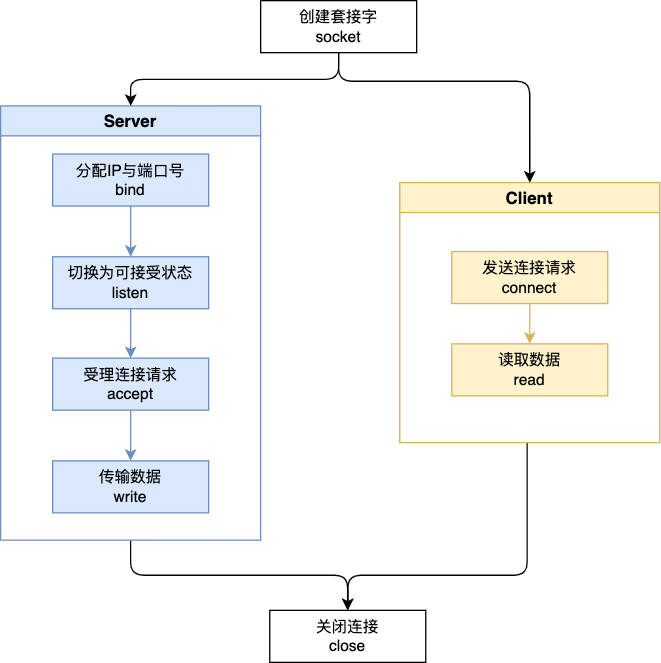

The diagram above was exported from draw.io. Its source (the exported page's mxGraphModel, read from the mxfile embedded in the PNG):
<mxGraphModel dx="1560" dy="620" grid="0" gridSize="10" guides="1" tooltips="1" connect="1" arrows="1" fold="1" page="0" pageScale="1" pageWidth="827" pageHeight="1169" math="0" shadow="0">
  <root>
    <mxCell id="0" />
    <mxCell id="1" parent="0" />
    <mxCell id="U7nJ9NZ2WO3vNBu0O212-37" style="edgeStyle=orthogonalEdgeStyle;orthogonalLoop=1;jettySize=auto;html=1;entryX=0.5;entryY=0;entryDx=0;entryDy=0;rounded=1;" edge="1" parent="1" source="U7nJ9NZ2WO3vNBu0O212-29" target="U7nJ9NZ2WO3vNBu0O212-26">
      <mxGeometry relative="1" as="geometry">
        <Array as="points">
          <mxPoint x="190" y="482" />
          <mxPoint x="52" y="482" />
        </Array>
      </mxGeometry>
    </mxCell>
    <mxCell id="U7nJ9NZ2WO3vNBu0O212-29" value="Client" style="swimlane;fillColor=#fff2cc;strokeColor=#d6b656;fontSize=13;" vertex="1" parent="1">
      <mxGeometry x="92" y="180" width="200" height="200" as="geometry" />
    </mxCell>
    <mxCell id="U7nJ9NZ2WO3vNBu0O212-33" style="edgeStyle=orthogonalEdgeStyle;rounded=0;orthogonalLoop=1;jettySize=auto;html=1;entryX=0.5;entryY=0;entryDx=0;entryDy=0;fillColor=#fff2cc;strokeColor=#d6b656;" edge="1" parent="U7nJ9NZ2WO3vNBu0O212-29" source="U7nJ9NZ2WO3vNBu0O212-25" target="U7nJ9NZ2WO3vNBu0O212-27">
      <mxGeometry relative="1" as="geometry" />
    </mxCell>
    <mxCell id="U7nJ9NZ2WO3vNBu0O212-25" value="发送连接请求&lt;br&gt;connect" style="rounded=0;whiteSpace=wrap;html=1;fillColor=#fff2cc;strokeColor=#d6b656;" vertex="1" parent="U7nJ9NZ2WO3vNBu0O212-29">
      <mxGeometry x="40" y="53" width="120" height="40" as="geometry" />
    </mxCell>
    <mxCell id="U7nJ9NZ2WO3vNBu0O212-27" value="读取数据&lt;br&gt;read" style="rounded=0;whiteSpace=wrap;html=1;fillColor=#fff2cc;strokeColor=#d6b656;" vertex="1" parent="U7nJ9NZ2WO3vNBu0O212-29">
      <mxGeometry x="40" y="124" width="120" height="40" as="geometry" />
    </mxCell>
    <mxCell id="U7nJ9NZ2WO3vNBu0O212-36" style="edgeStyle=orthogonalEdgeStyle;orthogonalLoop=1;jettySize=auto;html=1;entryX=0.5;entryY=0;entryDx=0;entryDy=0;exitX=0.5;exitY=1;exitDx=0;exitDy=0;rounded=1;" edge="1" parent="1" source="U7nJ9NZ2WO3vNBu0O212-28" target="U7nJ9NZ2WO3vNBu0O212-26">
      <mxGeometry relative="1" as="geometry" />
    </mxCell>
    <mxCell id="U7nJ9NZ2WO3vNBu0O212-28" value="Server" style="swimlane;fillColor=#dae8fc;strokeColor=#6c8ebf;fontSize=13;" vertex="1" parent="1">
      <mxGeometry x="-215" y="121" width="200" height="334" as="geometry" />
    </mxCell>
    <mxCell id="U7nJ9NZ2WO3vNBu0O212-30" style="edgeStyle=orthogonalEdgeStyle;rounded=0;orthogonalLoop=1;jettySize=auto;html=1;entryX=0.5;entryY=0;entryDx=0;entryDy=0;fillColor=#dae8fc;strokeColor=#6c8ebf;" edge="1" parent="1" source="U7nJ9NZ2WO3vNBu0O212-18" target="U7nJ9NZ2WO3vNBu0O212-20">
      <mxGeometry relative="1" as="geometry" />
    </mxCell>
    <mxCell id="U7nJ9NZ2WO3vNBu0O212-18" value="分配IP与端口号&lt;br&gt;bind" style="rounded=0;whiteSpace=wrap;html=1;fillColor=#dae8fc;strokeColor=#6c8ebf;" vertex="1" parent="1">
      <mxGeometry x="-175" y="158" width="120" height="40" as="geometry" />
    </mxCell>
    <mxCell id="U7nJ9NZ2WO3vNBu0O212-31" style="edgeStyle=orthogonalEdgeStyle;rounded=0;orthogonalLoop=1;jettySize=auto;html=1;entryX=0.5;entryY=0;entryDx=0;entryDy=0;fillColor=#dae8fc;strokeColor=#6c8ebf;" edge="1" parent="1" source="U7nJ9NZ2WO3vNBu0O212-20" target="U7nJ9NZ2WO3vNBu0O212-22">
      <mxGeometry relative="1" as="geometry" />
    </mxCell>
    <mxCell id="U7nJ9NZ2WO3vNBu0O212-20" value="切换为可接受状态&lt;br&gt;listen" style="rounded=0;whiteSpace=wrap;html=1;fillColor=#dae8fc;strokeColor=#6c8ebf;" vertex="1" parent="1">
      <mxGeometry x="-175" y="237" width="120" height="40" as="geometry" />
    </mxCell>
    <mxCell id="U7nJ9NZ2WO3vNBu0O212-32" style="edgeStyle=orthogonalEdgeStyle;rounded=0;orthogonalLoop=1;jettySize=auto;html=1;entryX=0.5;entryY=0;entryDx=0;entryDy=0;fillColor=#dae8fc;strokeColor=#6c8ebf;" edge="1" parent="1" source="U7nJ9NZ2WO3vNBu0O212-22" target="U7nJ9NZ2WO3vNBu0O212-24">
      <mxGeometry relative="1" as="geometry" />
    </mxCell>
    <mxCell id="U7nJ9NZ2WO3vNBu0O212-22" value="受理连接请求&lt;br&gt;accept" style="rounded=0;whiteSpace=wrap;html=1;fillColor=#dae8fc;strokeColor=#6c8ebf;" vertex="1" parent="1">
      <mxGeometry x="-175" y="315" width="120" height="40" as="geometry" />
    </mxCell>
    <mxCell id="U7nJ9NZ2WO3vNBu0O212-24" value="传输数据&lt;br&gt;write" style="rounded=0;whiteSpace=wrap;html=1;fillColor=#dae8fc;strokeColor=#6c8ebf;" vertex="1" parent="1">
      <mxGeometry x="-175" y="394" width="120" height="40" as="geometry" />
    </mxCell>
    <mxCell id="U7nJ9NZ2WO3vNBu0O212-34" style="edgeStyle=orthogonalEdgeStyle;rounded=1;orthogonalLoop=1;jettySize=auto;html=1;" edge="1" parent="1" source="U7nJ9NZ2WO3vNBu0O212-2" target="U7nJ9NZ2WO3vNBu0O212-28">
      <mxGeometry relative="1" as="geometry" />
    </mxCell>
    <mxCell id="U7nJ9NZ2WO3vNBu0O212-35" style="edgeStyle=orthogonalEdgeStyle;rounded=1;orthogonalLoop=1;jettySize=auto;html=1;" edge="1" parent="1" source="U7nJ9NZ2WO3vNBu0O212-2" target="U7nJ9NZ2WO3vNBu0O212-29">
      <mxGeometry relative="1" as="geometry">
        <Array as="points">
          <mxPoint x="45" y="102" />
          <mxPoint x="192" y="102" />
        </Array>
      </mxGeometry>
    </mxCell>
    <mxCell id="U7nJ9NZ2WO3vNBu0O212-2" value="创建套接字&lt;br&gt;socket" style="whiteSpace=wrap;html=1;" vertex="1" parent="1">
      <mxGeometry x="-15" y="40" width="120" height="40" as="geometry" />
    </mxCell>
    <mxCell id="U7nJ9NZ2WO3vNBu0O212-26" value="关闭连接&lt;br&gt;close" style="rounded=0;whiteSpace=wrap;html=1;" vertex="1" parent="1">
      <mxGeometry x="-8" y="509" width="120" height="40" as="geometry" />
    </mxCell>
  </root>
</mxGraphModel>